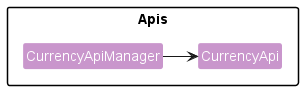

The diagram above was rendered by PlantUML. Its source (embedded in the PNG):
@startuml
!include <office/Concepts/globe_internet>
!include <office/Concepts/documents>
!include <office/Users/user>
!include Styles.puml

package Apis {
    Class CurrencyApiManager DATA_COLOR_6
    Class CurrencyApi DATA_COLOR_6
}

CurrencyApiManager -right> CurrencyApi

@enduml